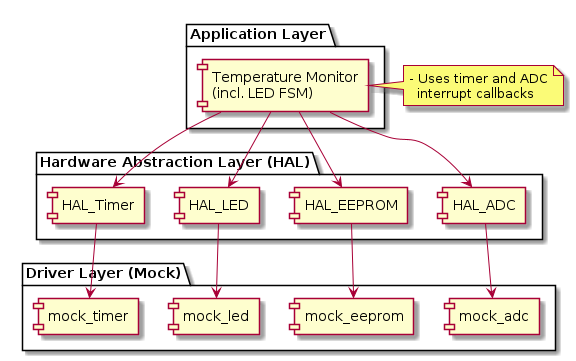

The diagram above was rendered by PlantUML. Its source (embedded in the PNG):
@startuml block_diagram
skinparam componentStyle rectangle

package "Application Layer" {
    [Temperature Monitor\n(incl. LED FSM)] as TM
}

package "Hardware Abstraction Layer (HAL)" {
    [HAL_ADC] as ADC
    [HAL_EEPROM] as EEPROM
    [HAL_LED] as LED
    [HAL_Timer] as TMR
}

package "Driver Layer (Mock)" {
    [mock_adc] as MADC
    [mock_eeprom] as MEEPROM
    [mock_led] as MLED
    [mock_timer] as MTMR
}

note right of TM
  - Uses timer and ADC
    interrupt callbacks
end note

TM --> ADC
TM --> EEPROM
TM --> LED
TM --> TMR

ADC --> MADC
EEPROM --> MEEPROM
LED --> MLED
TMR --> MTMR

@enduml